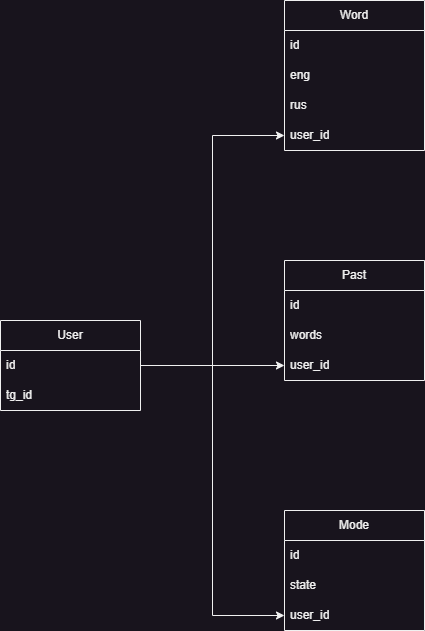

The diagram above was exported from draw.io. Its source (the exported page's mxGraphModel, read from the mxfile embedded in the PNG):
<mxGraphModel dx="1098" dy="820" grid="1" gridSize="10" guides="1" tooltips="1" connect="1" arrows="1" fold="1" page="1" pageScale="1" pageWidth="827" pageHeight="1169" math="0" shadow="0">
  <root>
    <mxCell id="0" />
    <mxCell id="1" parent="0" />
    <mxCell id="x2tbRyj1HmmOyQQOovz7-1" value="User" style="swimlane;fontStyle=0;childLayout=stackLayout;horizontal=1;startSize=30;horizontalStack=0;resizeParent=1;resizeParentMax=0;resizeLast=0;collapsible=1;marginBottom=0;whiteSpace=wrap;html=1;" parent="1" vertex="1">
      <mxGeometry x="130" y="410" width="140" height="90" as="geometry" />
    </mxCell>
    <mxCell id="x2tbRyj1HmmOyQQOovz7-2" value="id" style="text;strokeColor=none;fillColor=none;align=left;verticalAlign=middle;spacingLeft=4;spacingRight=4;overflow=hidden;points=[[0,0.5],[1,0.5]];portConstraint=eastwest;rotatable=0;whiteSpace=wrap;html=1;" parent="x2tbRyj1HmmOyQQOovz7-1" vertex="1">
      <mxGeometry y="30" width="140" height="30" as="geometry" />
    </mxCell>
    <mxCell id="x2tbRyj1HmmOyQQOovz7-3" value="tg_id" style="text;strokeColor=none;fillColor=none;align=left;verticalAlign=middle;spacingLeft=4;spacingRight=4;overflow=hidden;points=[[0,0.5],[1,0.5]];portConstraint=eastwest;rotatable=0;whiteSpace=wrap;html=1;" parent="x2tbRyj1HmmOyQQOovz7-1" vertex="1">
      <mxGeometry y="60" width="140" height="30" as="geometry" />
    </mxCell>
    <mxCell id="dWDsL7v3mPBf5CIi9c8T-1" value="Word" style="swimlane;fontStyle=0;childLayout=stackLayout;horizontal=1;startSize=30;horizontalStack=0;resizeParent=1;resizeParentMax=0;resizeLast=0;collapsible=1;marginBottom=0;whiteSpace=wrap;html=1;" vertex="1" parent="1">
      <mxGeometry x="414" y="90" width="140" height="150" as="geometry" />
    </mxCell>
    <mxCell id="dWDsL7v3mPBf5CIi9c8T-2" value="id" style="text;strokeColor=none;fillColor=none;align=left;verticalAlign=middle;spacingLeft=4;spacingRight=4;overflow=hidden;points=[[0,0.5],[1,0.5]];portConstraint=eastwest;rotatable=0;whiteSpace=wrap;html=1;" vertex="1" parent="dWDsL7v3mPBf5CIi9c8T-1">
      <mxGeometry y="30" width="140" height="30" as="geometry" />
    </mxCell>
    <mxCell id="dWDsL7v3mPBf5CIi9c8T-3" value="eng" style="text;strokeColor=none;fillColor=none;align=left;verticalAlign=middle;spacingLeft=4;spacingRight=4;overflow=hidden;points=[[0,0.5],[1,0.5]];portConstraint=eastwest;rotatable=0;whiteSpace=wrap;html=1;" vertex="1" parent="dWDsL7v3mPBf5CIi9c8T-1">
      <mxGeometry y="60" width="140" height="30" as="geometry" />
    </mxCell>
    <mxCell id="dWDsL7v3mPBf5CIi9c8T-4" value="rus" style="text;strokeColor=none;fillColor=none;align=left;verticalAlign=middle;spacingLeft=4;spacingRight=4;overflow=hidden;points=[[0,0.5],[1,0.5]];portConstraint=eastwest;rotatable=0;whiteSpace=wrap;html=1;" vertex="1" parent="dWDsL7v3mPBf5CIi9c8T-1">
      <mxGeometry y="90" width="140" height="30" as="geometry" />
    </mxCell>
    <mxCell id="dWDsL7v3mPBf5CIi9c8T-5" value="user_id" style="text;strokeColor=none;fillColor=none;align=left;verticalAlign=middle;spacingLeft=4;spacingRight=4;overflow=hidden;points=[[0,0.5],[1,0.5]];portConstraint=eastwest;rotatable=0;whiteSpace=wrap;html=1;" vertex="1" parent="dWDsL7v3mPBf5CIi9c8T-1">
      <mxGeometry y="120" width="140" height="30" as="geometry" />
    </mxCell>
    <mxCell id="dWDsL7v3mPBf5CIi9c8T-6" value="Past" style="swimlane;fontStyle=0;childLayout=stackLayout;horizontal=1;startSize=30;horizontalStack=0;resizeParent=1;resizeParentMax=0;resizeLast=0;collapsible=1;marginBottom=0;whiteSpace=wrap;html=1;" vertex="1" parent="1">
      <mxGeometry x="414" y="350" width="140" height="120" as="geometry" />
    </mxCell>
    <mxCell id="dWDsL7v3mPBf5CIi9c8T-7" value="id" style="text;strokeColor=none;fillColor=none;align=left;verticalAlign=middle;spacingLeft=4;spacingRight=4;overflow=hidden;points=[[0,0.5],[1,0.5]];portConstraint=eastwest;rotatable=0;whiteSpace=wrap;html=1;" vertex="1" parent="dWDsL7v3mPBf5CIi9c8T-6">
      <mxGeometry y="30" width="140" height="30" as="geometry" />
    </mxCell>
    <mxCell id="dWDsL7v3mPBf5CIi9c8T-8" value="words" style="text;strokeColor=none;fillColor=none;align=left;verticalAlign=middle;spacingLeft=4;spacingRight=4;overflow=hidden;points=[[0,0.5],[1,0.5]];portConstraint=eastwest;rotatable=0;whiteSpace=wrap;html=1;" vertex="1" parent="dWDsL7v3mPBf5CIi9c8T-6">
      <mxGeometry y="60" width="140" height="30" as="geometry" />
    </mxCell>
    <mxCell id="dWDsL7v3mPBf5CIi9c8T-9" value="user_id" style="text;strokeColor=none;fillColor=none;align=left;verticalAlign=middle;spacingLeft=4;spacingRight=4;overflow=hidden;points=[[0,0.5],[1,0.5]];portConstraint=eastwest;rotatable=0;whiteSpace=wrap;html=1;" vertex="1" parent="dWDsL7v3mPBf5CIi9c8T-6">
      <mxGeometry y="90" width="140" height="30" as="geometry" />
    </mxCell>
    <mxCell id="dWDsL7v3mPBf5CIi9c8T-10" value="Mode" style="swimlane;fontStyle=0;childLayout=stackLayout;horizontal=1;startSize=30;horizontalStack=0;resizeParent=1;resizeParentMax=0;resizeLast=0;collapsible=1;marginBottom=0;whiteSpace=wrap;html=1;" vertex="1" parent="1">
      <mxGeometry x="414" y="600" width="140" height="120" as="geometry" />
    </mxCell>
    <mxCell id="dWDsL7v3mPBf5CIi9c8T-11" value="id" style="text;strokeColor=none;fillColor=none;align=left;verticalAlign=middle;spacingLeft=4;spacingRight=4;overflow=hidden;points=[[0,0.5],[1,0.5]];portConstraint=eastwest;rotatable=0;whiteSpace=wrap;html=1;" vertex="1" parent="dWDsL7v3mPBf5CIi9c8T-10">
      <mxGeometry y="30" width="140" height="30" as="geometry" />
    </mxCell>
    <mxCell id="dWDsL7v3mPBf5CIi9c8T-12" value="state" style="text;strokeColor=none;fillColor=none;align=left;verticalAlign=middle;spacingLeft=4;spacingRight=4;overflow=hidden;points=[[0,0.5],[1,0.5]];portConstraint=eastwest;rotatable=0;whiteSpace=wrap;html=1;" vertex="1" parent="dWDsL7v3mPBf5CIi9c8T-10">
      <mxGeometry y="60" width="140" height="30" as="geometry" />
    </mxCell>
    <mxCell id="dWDsL7v3mPBf5CIi9c8T-13" value="user_id" style="text;strokeColor=none;fillColor=none;align=left;verticalAlign=middle;spacingLeft=4;spacingRight=4;overflow=hidden;points=[[0,0.5],[1,0.5]];portConstraint=eastwest;rotatable=0;whiteSpace=wrap;html=1;" vertex="1" parent="dWDsL7v3mPBf5CIi9c8T-10">
      <mxGeometry y="90" width="140" height="30" as="geometry" />
    </mxCell>
    <mxCell id="dWDsL7v3mPBf5CIi9c8T-14" style="edgeStyle=orthogonalEdgeStyle;rounded=0;orthogonalLoop=1;jettySize=auto;html=1;exitX=1;exitY=0.5;exitDx=0;exitDy=0;entryX=0;entryY=0.5;entryDx=0;entryDy=0;" edge="1" parent="1" source="x2tbRyj1HmmOyQQOovz7-2" target="dWDsL7v3mPBf5CIi9c8T-9">
      <mxGeometry relative="1" as="geometry" />
    </mxCell>
    <mxCell id="dWDsL7v3mPBf5CIi9c8T-15" style="edgeStyle=orthogonalEdgeStyle;rounded=0;orthogonalLoop=1;jettySize=auto;html=1;exitX=1;exitY=0.5;exitDx=0;exitDy=0;entryX=0;entryY=0.5;entryDx=0;entryDy=0;" edge="1" parent="1" source="x2tbRyj1HmmOyQQOovz7-2" target="dWDsL7v3mPBf5CIi9c8T-5">
      <mxGeometry relative="1" as="geometry" />
    </mxCell>
    <mxCell id="dWDsL7v3mPBf5CIi9c8T-16" style="edgeStyle=orthogonalEdgeStyle;rounded=0;orthogonalLoop=1;jettySize=auto;html=1;exitX=1;exitY=0.5;exitDx=0;exitDy=0;entryX=0;entryY=0.5;entryDx=0;entryDy=0;" edge="1" parent="1" source="x2tbRyj1HmmOyQQOovz7-2" target="dWDsL7v3mPBf5CIi9c8T-13">
      <mxGeometry relative="1" as="geometry" />
    </mxCell>
  </root>
</mxGraphModel>